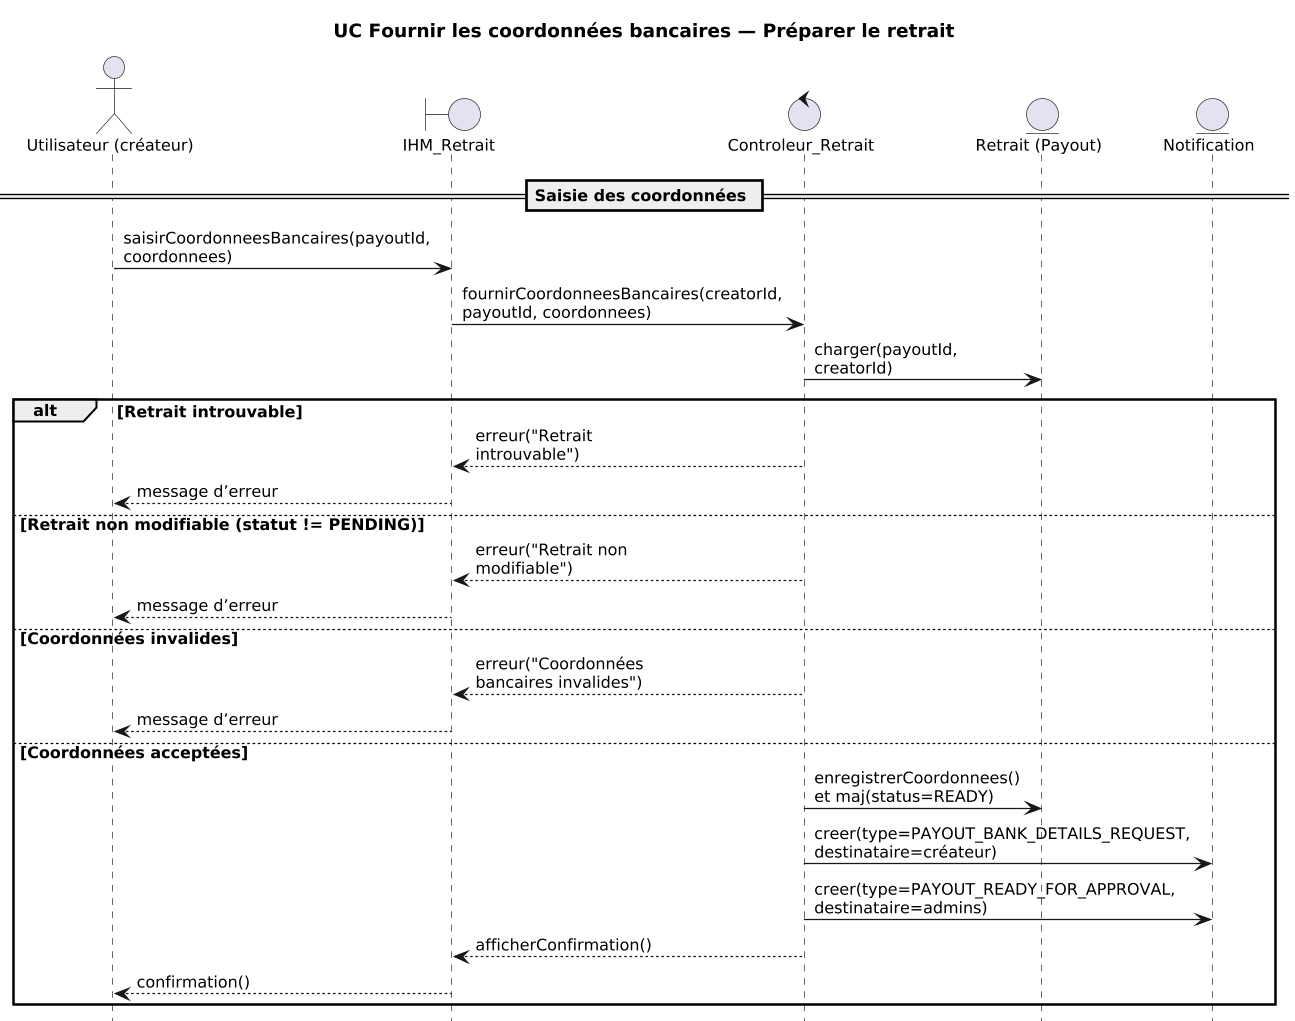

The diagram above was rendered by PlantUML. Its source (embedded in the PNG):
@startuml
' ============================
'  Normes FSEG (ECB)
'  - Acteur : Utilisateur (créateur)
'  - <<boundary>> : IHM_Retrait
'  - <<control>>  : Controleur_Retrait
'  - <<entity>>   : Retrait (Payout), Notification
' ============================

hide footbox
skinparam shadowing false
skinparam defaultFontName "Times New Roman"
skinparam defaultFontSize 12
skinparam sequenceMessageAlign left
skinparam maxMessageSize 45
skinparam wrapWidth 150
skinparam dpi 150
scale 0.85

title UC Fournir les coordonnées bancaires — Préparer le retrait

actor "Utilisateur (créateur)" as U
boundary "IHM_Retrait" as IHM
control "Controleur_Retrait" as CR
entity "Retrait (Payout)" as R
entity "Notification" as N

== Saisie des coordonnées ==
U -> IHM : saisirCoordonneesBancaires(payoutId, coordonnees)
IHM -> CR : fournirCoordonneesBancaires(creatorId, payoutId, coordonnees)

CR -> R : charger(payoutId, creatorId)
alt Retrait introuvable
  CR --> IHM : erreur("Retrait introuvable")
  IHM --> U : message d’erreur
else Retrait non modifiable (statut != PENDING)
  CR --> IHM : erreur("Retrait non modifiable")
  IHM --> U : message d’erreur
else Coordonnées invalides
  CR --> IHM : erreur("Coordonnées bancaires invalides")
  IHM --> U : message d’erreur
else Coordonnées acceptées
  CR -> R : enregistrerCoordonnees() et maj(status=READY)

  CR -> N : creer(type=PAYOUT_BANK_DETAILS_REQUEST, destinataire=créateur)
  CR -> N : creer(type=PAYOUT_READY_FOR_APPROVAL, destinataire=admins)

  CR --> IHM : afficherConfirmation()
  IHM --> U : confirmation()
end
@enduml